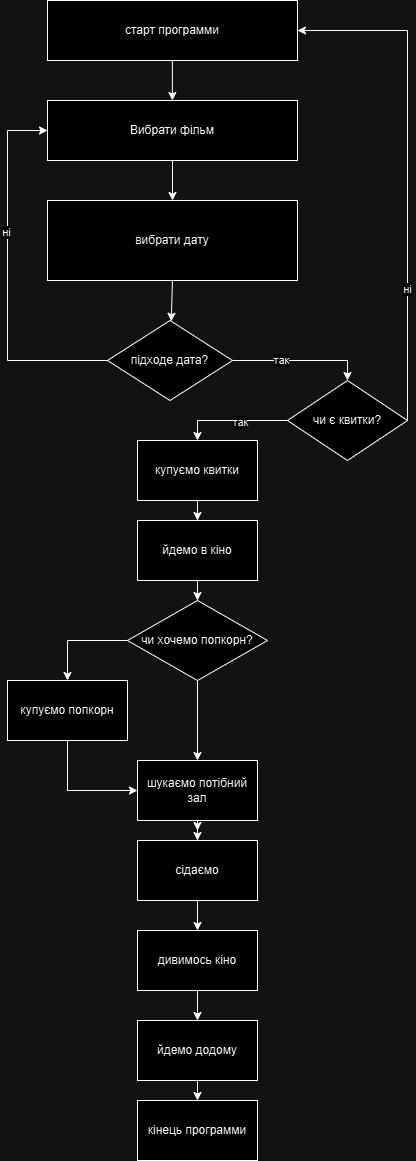

The diagram above was exported from draw.io. Its source (the exported page's mxGraphModel, read from the mxfile embedded in the PNG):
<mxGraphModel dx="600" dy="318" grid="1" gridSize="10" guides="1" tooltips="1" connect="1" arrows="1" fold="1" page="1" pageScale="1" pageWidth="827" pageHeight="1169" math="0" shadow="0">
  <root>
    <mxCell id="0" />
    <mxCell id="1" parent="0" />
    <mxCell id="gpdm6xmWXLpN3aQICO1K-1" value="старт программи" style="rounded=0;whiteSpace=wrap;html=1;" vertex="1" parent="1">
      <mxGeometry x="280" width="250" height="60" as="geometry" />
    </mxCell>
    <mxCell id="gpdm6xmWXLpN3aQICO1K-2" value="" style="endArrow=classic;html=1;rounded=0;" edge="1" parent="1" target="gpdm6xmWXLpN3aQICO1K-3">
      <mxGeometry width="50" height="50" relative="1" as="geometry">
        <mxPoint x="404.86" y="60" as="sourcePoint" />
        <mxPoint x="404.86" y="100" as="targetPoint" />
        <Array as="points">
          <mxPoint x="404.86" y="80" />
        </Array>
      </mxGeometry>
    </mxCell>
    <mxCell id="gpdm6xmWXLpN3aQICO1K-3" value="Вибрати фільм" style="rounded=0;whiteSpace=wrap;html=1;" vertex="1" parent="1">
      <mxGeometry x="280" y="100" width="250" height="60" as="geometry" />
    </mxCell>
    <mxCell id="gpdm6xmWXLpN3aQICO1K-4" value="" style="endArrow=classic;html=1;rounded=0;exitX=0.5;exitY=1;exitDx=0;exitDy=0;" edge="1" parent="1" source="gpdm6xmWXLpN3aQICO1K-3" target="gpdm6xmWXLpN3aQICO1K-5">
      <mxGeometry width="50" height="50" relative="1" as="geometry">
        <mxPoint x="400" y="160" as="sourcePoint" />
        <mxPoint x="390" y="230" as="targetPoint" />
      </mxGeometry>
    </mxCell>
    <mxCell id="gpdm6xmWXLpN3aQICO1K-5" value="вибрати дату" style="shape=parallelogram;perimeter=parallelogramPerimeter;whiteSpace=wrap;html=1;fixedSize=1;size=0;" vertex="1" parent="1">
      <mxGeometry x="280" y="200" width="250" height="80" as="geometry" />
    </mxCell>
    <mxCell id="gpdm6xmWXLpN3aQICO1K-6" value="підходе дата?" style="rhombus;whiteSpace=wrap;html=1;" vertex="1" parent="1">
      <mxGeometry x="340" y="320" width="125" height="80" as="geometry" />
    </mxCell>
    <mxCell id="gpdm6xmWXLpN3aQICO1K-7" value="" style="endArrow=classic;html=1;rounded=0;exitX=0.5;exitY=1;exitDx=0;exitDy=0;" edge="1" parent="1" source="gpdm6xmWXLpN3aQICO1K-5" target="gpdm6xmWXLpN3aQICO1K-6">
      <mxGeometry width="50" height="50" relative="1" as="geometry">
        <mxPoint x="400" y="280" as="sourcePoint" />
        <mxPoint x="450" y="230" as="targetPoint" />
      </mxGeometry>
    </mxCell>
    <mxCell id="gpdm6xmWXLpN3aQICO1K-13" value="" style="endArrow=classic;html=1;rounded=0;" edge="1" parent="1" target="gpdm6xmWXLpN3aQICO1K-3">
      <mxGeometry width="50" height="50" relative="1" as="geometry">
        <mxPoint x="340" y="360" as="sourcePoint" />
        <mxPoint x="390" y="310" as="targetPoint" />
        <Array as="points">
          <mxPoint x="240" y="360" />
          <mxPoint x="240" y="130" />
        </Array>
      </mxGeometry>
    </mxCell>
    <mxCell id="gpdm6xmWXLpN3aQICO1K-14" value="ні" style="edgeLabel;html=1;align=center;verticalAlign=middle;resizable=0;points=[];" vertex="1" connectable="0" parent="gpdm6xmWXLpN3aQICO1K-13">
      <mxGeometry x="0.2315" y="1" relative="1" as="geometry">
        <mxPoint as="offset" />
      </mxGeometry>
    </mxCell>
    <mxCell id="gpdm6xmWXLpN3aQICO1K-23" style="edgeStyle=orthogonalEdgeStyle;rounded=0;orthogonalLoop=1;jettySize=auto;html=1;exitX=1;exitY=0.5;exitDx=0;exitDy=0;" edge="1" parent="1" source="gpdm6xmWXLpN3aQICO1K-22">
      <mxGeometry relative="1" as="geometry">
        <mxPoint x="530" y="30" as="targetPoint" />
        <mxPoint x="530" y="450" as="sourcePoint" />
        <Array as="points">
          <mxPoint x="640" y="30" />
        </Array>
      </mxGeometry>
    </mxCell>
    <mxCell id="gpdm6xmWXLpN3aQICO1K-24" value="ні" style="edgeLabel;html=1;align=center;verticalAlign=middle;resizable=0;points=[];" vertex="1" connectable="0" parent="gpdm6xmWXLpN3aQICO1K-23">
      <mxGeometry x="-0.4745" relative="1" as="geometry">
        <mxPoint as="offset" />
      </mxGeometry>
    </mxCell>
    <mxCell id="gpdm6xmWXLpN3aQICO1K-26" style="edgeStyle=orthogonalEdgeStyle;rounded=0;orthogonalLoop=1;jettySize=auto;html=1;entryX=0.5;entryY=0;entryDx=0;entryDy=0;" edge="1" parent="1" source="gpdm6xmWXLpN3aQICO1K-22" target="gpdm6xmWXLpN3aQICO1K-25">
      <mxGeometry relative="1" as="geometry">
        <mxPoint x="420" y="460" as="targetPoint" />
      </mxGeometry>
    </mxCell>
    <mxCell id="gpdm6xmWXLpN3aQICO1K-27" value="так" style="edgeLabel;html=1;align=center;verticalAlign=middle;resizable=0;points=[];" vertex="1" connectable="0" parent="gpdm6xmWXLpN3aQICO1K-26">
      <mxGeometry x="-0.1437" y="2" relative="1" as="geometry">
        <mxPoint as="offset" />
      </mxGeometry>
    </mxCell>
    <mxCell id="gpdm6xmWXLpN3aQICO1K-30" style="edgeStyle=orthogonalEdgeStyle;rounded=0;orthogonalLoop=1;jettySize=auto;html=1;entryX=0.5;entryY=0;entryDx=0;entryDy=0;" edge="1" parent="1" source="gpdm6xmWXLpN3aQICO1K-25" target="gpdm6xmWXLpN3aQICO1K-28">
      <mxGeometry relative="1" as="geometry" />
    </mxCell>
    <mxCell id="gpdm6xmWXLpN3aQICO1K-25" value="купуємо квитки" style="rounded=0;whiteSpace=wrap;html=1;" vertex="1" parent="1">
      <mxGeometry x="370" y="440" width="120" height="60" as="geometry" />
    </mxCell>
    <mxCell id="gpdm6xmWXLpN3aQICO1K-31" style="edgeStyle=orthogonalEdgeStyle;rounded=0;orthogonalLoop=1;jettySize=auto;html=1;entryX=0.5;entryY=0;entryDx=0;entryDy=0;" edge="1" parent="1" source="gpdm6xmWXLpN3aQICO1K-28" target="gpdm6xmWXLpN3aQICO1K-29">
      <mxGeometry relative="1" as="geometry" />
    </mxCell>
    <mxCell id="gpdm6xmWXLpN3aQICO1K-28" value="йдемо в кіно" style="rounded=0;whiteSpace=wrap;html=1;" vertex="1" parent="1">
      <mxGeometry x="370" y="520" width="120" height="60" as="geometry" />
    </mxCell>
    <mxCell id="gpdm6xmWXLpN3aQICO1K-34" style="edgeStyle=orthogonalEdgeStyle;rounded=0;orthogonalLoop=1;jettySize=auto;html=1;entryX=0.5;entryY=0;entryDx=0;entryDy=0;" edge="1" parent="1" target="gpdm6xmWXLpN3aQICO1K-32">
      <mxGeometry relative="1" as="geometry">
        <mxPoint x="400" y="640" as="sourcePoint" />
        <mxPoint x="330" y="680" as="targetPoint" />
        <Array as="points">
          <mxPoint x="300" y="640" />
        </Array>
      </mxGeometry>
    </mxCell>
    <mxCell id="gpdm6xmWXLpN3aQICO1K-29" value="чи хочемо попкорн?" style="rhombus;whiteSpace=wrap;html=1;" vertex="1" parent="1">
      <mxGeometry x="360" y="600" width="140" height="80" as="geometry" />
    </mxCell>
    <mxCell id="gpdm6xmWXLpN3aQICO1K-36" style="edgeStyle=orthogonalEdgeStyle;rounded=0;orthogonalLoop=1;jettySize=auto;html=1;entryX=0;entryY=0.5;entryDx=0;entryDy=0;" edge="1" parent="1" source="gpdm6xmWXLpN3aQICO1K-32" target="gpdm6xmWXLpN3aQICO1K-33">
      <mxGeometry relative="1" as="geometry">
        <mxPoint x="330" y="870" as="targetPoint" />
        <Array as="points">
          <mxPoint x="300" y="790" />
        </Array>
      </mxGeometry>
    </mxCell>
    <mxCell id="gpdm6xmWXLpN3aQICO1K-32" value="купуємо попкорн" style="rounded=0;whiteSpace=wrap;html=1;" vertex="1" parent="1">
      <mxGeometry x="240" y="680" width="120" height="60" as="geometry" />
    </mxCell>
    <mxCell id="gpdm6xmWXLpN3aQICO1K-41" style="edgeStyle=orthogonalEdgeStyle;rounded=0;orthogonalLoop=1;jettySize=auto;html=1;entryX=0.5;entryY=0;entryDx=0;entryDy=0;" edge="1" parent="1" source="gpdm6xmWXLpN3aQICO1K-33" target="gpdm6xmWXLpN3aQICO1K-37">
      <mxGeometry relative="1" as="geometry" />
    </mxCell>
    <mxCell id="gpdm6xmWXLpN3aQICO1K-35" style="edgeStyle=orthogonalEdgeStyle;rounded=0;orthogonalLoop=1;jettySize=auto;html=1;" edge="1" parent="1" source="gpdm6xmWXLpN3aQICO1K-33">
      <mxGeometry relative="1" as="geometry">
        <mxPoint x="430" y="830" as="targetPoint" />
        <Array as="points">
          <mxPoint x="430" y="830" />
        </Array>
      </mxGeometry>
    </mxCell>
    <mxCell id="gpdm6xmWXLpN3aQICO1K-42" style="edgeStyle=orthogonalEdgeStyle;rounded=0;orthogonalLoop=1;jettySize=auto;html=1;entryX=0.5;entryY=0;entryDx=0;entryDy=0;" edge="1" parent="1" source="gpdm6xmWXLpN3aQICO1K-37" target="gpdm6xmWXLpN3aQICO1K-38">
      <mxGeometry relative="1" as="geometry" />
    </mxCell>
    <mxCell id="gpdm6xmWXLpN3aQICO1K-37" value="сідаємо" style="rounded=0;whiteSpace=wrap;html=1;" vertex="1" parent="1">
      <mxGeometry x="370" y="840" width="120" height="60" as="geometry" />
    </mxCell>
    <mxCell id="gpdm6xmWXLpN3aQICO1K-43" style="edgeStyle=orthogonalEdgeStyle;rounded=0;orthogonalLoop=1;jettySize=auto;html=1;entryX=0.5;entryY=0;entryDx=0;entryDy=0;" edge="1" parent="1" source="gpdm6xmWXLpN3aQICO1K-38" target="gpdm6xmWXLpN3aQICO1K-39">
      <mxGeometry relative="1" as="geometry" />
    </mxCell>
    <mxCell id="gpdm6xmWXLpN3aQICO1K-38" value="дивимось кіно" style="rounded=0;whiteSpace=wrap;html=1;" vertex="1" parent="1">
      <mxGeometry x="370" y="930" width="120" height="60" as="geometry" />
    </mxCell>
    <mxCell id="gpdm6xmWXLpN3aQICO1K-50" style="edgeStyle=orthogonalEdgeStyle;rounded=0;orthogonalLoop=1;jettySize=auto;html=1;exitX=0.5;exitY=1;exitDx=0;exitDy=0;entryX=0.5;entryY=0;entryDx=0;entryDy=0;" edge="1" parent="1" source="gpdm6xmWXLpN3aQICO1K-39" target="gpdm6xmWXLpN3aQICO1K-48">
      <mxGeometry relative="1" as="geometry" />
    </mxCell>
    <mxCell id="gpdm6xmWXLpN3aQICO1K-39" value="йдемо додому" style="rounded=0;whiteSpace=wrap;html=1;" vertex="1" parent="1">
      <mxGeometry x="370" y="1020" width="120" height="60" as="geometry" />
    </mxCell>
    <mxCell id="gpdm6xmWXLpN3aQICO1K-44" value="" style="endArrow=classic;html=1;rounded=0;exitX=1;exitY=0.5;exitDx=0;exitDy=0;entryX=0.5;entryY=0;entryDx=0;entryDy=0;" edge="1" parent="1" source="gpdm6xmWXLpN3aQICO1K-6" target="gpdm6xmWXLpN3aQICO1K-22">
      <mxGeometry width="50" height="50" relative="1" as="geometry">
        <mxPoint x="465" y="360" as="sourcePoint" />
        <mxPoint x="580" y="420" as="targetPoint" />
        <Array as="points">
          <mxPoint x="580" y="360" />
        </Array>
      </mxGeometry>
    </mxCell>
    <mxCell id="gpdm6xmWXLpN3aQICO1K-45" value="так" style="edgeLabel;html=1;align=center;verticalAlign=middle;resizable=0;points=[];" vertex="1" connectable="0" parent="gpdm6xmWXLpN3aQICO1K-44">
      <mxGeometry x="-0.2114" y="-2" relative="1" as="geometry">
        <mxPoint x="-4" y="-2" as="offset" />
      </mxGeometry>
    </mxCell>
    <mxCell id="gpdm6xmWXLpN3aQICO1K-22" value="чи є квитки?" style="rhombus;whiteSpace=wrap;html=1;" vertex="1" parent="1">
      <mxGeometry x="520" y="380" width="120" height="80" as="geometry" />
    </mxCell>
    <mxCell id="gpdm6xmWXLpN3aQICO1K-46" value="" style="edgeStyle=orthogonalEdgeStyle;rounded=0;orthogonalLoop=1;jettySize=auto;html=1;" edge="1" parent="1" source="gpdm6xmWXLpN3aQICO1K-29" target="gpdm6xmWXLpN3aQICO1K-33">
      <mxGeometry relative="1" as="geometry">
        <mxPoint x="430" y="680" as="sourcePoint" />
        <mxPoint x="430" y="830" as="targetPoint" />
        <Array as="points" />
      </mxGeometry>
    </mxCell>
    <mxCell id="gpdm6xmWXLpN3aQICO1K-33" value="шукаємо потібний зал" style="rounded=0;whiteSpace=wrap;html=1;" vertex="1" parent="1">
      <mxGeometry x="370" y="760" width="120" height="60" as="geometry" />
    </mxCell>
    <mxCell id="gpdm6xmWXLpN3aQICO1K-48" value="кінець программи" style="rounded=0;whiteSpace=wrap;html=1;" vertex="1" parent="1">
      <mxGeometry x="370" y="1100" width="120" height="60" as="geometry" />
    </mxCell>
  </root>
</mxGraphModel>